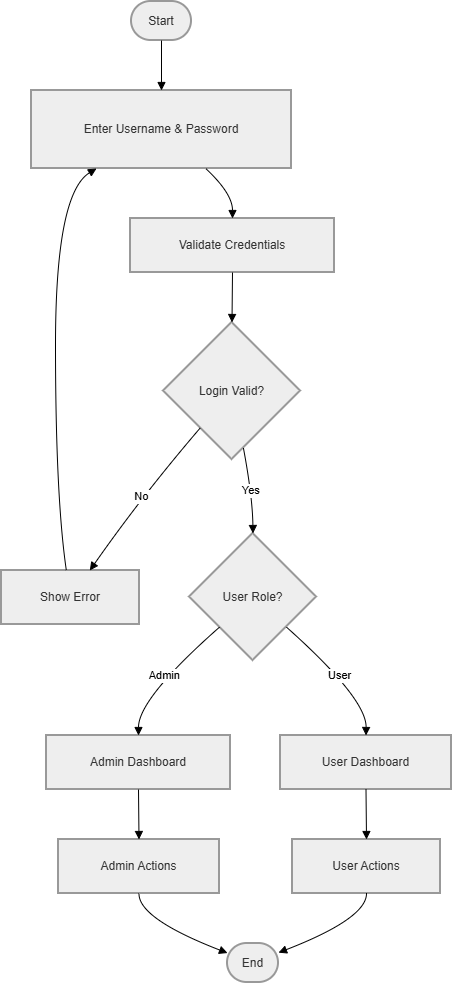

The diagram above was exported from draw.io. Its source (the exported page's mxGraphModel, read from the mxfile embedded in the PNG):
<mxGraphModel dx="1548" dy="918" grid="1" gridSize="10" guides="1" tooltips="1" connect="1" arrows="1" fold="1" page="1" pageScale="1" pageWidth="850" pageHeight="1100" math="0" shadow="0">
  <root>
    <mxCell id="0" />
    <mxCell id="1" parent="0" />
    <mxCell id="2" parent="1" style="rounded=1;whiteSpace=wrap;arcSize=50;strokeWidth=2;fillColor=light-dark(#eeeeee,#1f2020);strokeColor=light-dark(#999999,#cccccc);fontColor=light-dark(#333333,#cccccc);" value="Start" vertex="1">
      <mxGeometry height="39" width="60" x="138" y="8" as="geometry" />
    </mxCell>
    <mxCell id="3" parent="1" style="whiteSpace=wrap;strokeWidth=2;fillColor=light-dark(#eeeeee,#1f2020);strokeColor=light-dark(#999999,#cccccc);fontColor=light-dark(#333333,#cccccc);" value="Enter Username &amp; Password" vertex="1">
      <mxGeometry height="78" width="260" x="38" y="97" as="geometry" />
    </mxCell>
    <mxCell id="4" parent="1" style="whiteSpace=wrap;strokeWidth=2;fillColor=light-dark(#eeeeee,#1f2020);strokeColor=light-dark(#999999,#cccccc);fontColor=light-dark(#333333,#cccccc);" value="Validate Credentials" vertex="1">
      <mxGeometry height="54" width="204" x="137" y="225" as="geometry" />
    </mxCell>
    <mxCell id="5" parent="1" style="rhombus;strokeWidth=2;whiteSpace=wrap;fillColor=light-dark(#eeeeee,#1f2020);strokeColor=light-dark(#999999,#cccccc);fontColor=light-dark(#333333,#cccccc);" value="Login Valid?" vertex="1">
      <mxGeometry height="137" width="137" x="170" y="329" as="geometry" />
    </mxCell>
    <mxCell id="6" parent="1" style="whiteSpace=wrap;strokeWidth=2;fillColor=light-dark(#eeeeee,#1f2020);strokeColor=light-dark(#999999,#cccccc);fontColor=light-dark(#333333,#cccccc);" value="Show Error" vertex="1">
      <mxGeometry height="54" width="138" x="8" y="577" as="geometry" />
    </mxCell>
    <mxCell id="7" parent="1" style="rhombus;strokeWidth=2;whiteSpace=wrap;fillColor=light-dark(#eeeeee,#1f2020);strokeColor=light-dark(#999999,#cccccc);fontColor=light-dark(#333333,#cccccc);" value="User Role?" vertex="1">
      <mxGeometry height="127" width="127" x="196" y="540" as="geometry" />
    </mxCell>
    <mxCell id="8" parent="1" style="whiteSpace=wrap;strokeWidth=2;fillColor=light-dark(#eeeeee,#1f2020);strokeColor=light-dark(#999999,#cccccc);fontColor=light-dark(#333333,#cccccc);" value="User Dashboard" vertex="1">
      <mxGeometry height="54" width="171" x="287" y="742" as="geometry" />
    </mxCell>
    <mxCell id="9" parent="1" style="whiteSpace=wrap;strokeWidth=2;fillColor=light-dark(#eeeeee,#1f2020);strokeColor=light-dark(#999999,#cccccc);fontColor=light-dark(#333333,#cccccc);" value="User Actions" vertex="1">
      <mxGeometry height="54" width="148" x="299" y="846" as="geometry" />
    </mxCell>
    <mxCell id="10" parent="1" style="rounded=1;whiteSpace=wrap;arcSize=50;strokeWidth=2;fillColor=light-dark(#eeeeee,#1f2020);strokeColor=light-dark(#999999,#cccccc);fontColor=light-dark(#333333,#cccccc);" value="End" vertex="1">
      <mxGeometry height="39" width="51" x="234" y="950" as="geometry" />
    </mxCell>
    <mxCell id="11" parent="1" style="whiteSpace=wrap;strokeWidth=2;fillColor=light-dark(#eeeeee,#1f2020);strokeColor=light-dark(#999999,#cccccc);fontColor=light-dark(#333333,#cccccc);" value="Admin Dashboard" vertex="1">
      <mxGeometry height="54" width="184" x="53" y="742" as="geometry" />
    </mxCell>
    <mxCell id="12" parent="1" style="whiteSpace=wrap;strokeWidth=2;fillColor=light-dark(#eeeeee,#1f2020);strokeColor=light-dark(#999999,#cccccc);fontColor=light-dark(#333333,#cccccc);" value="Admin Actions" vertex="1">
      <mxGeometry height="54" width="161" x="65" y="846" as="geometry" />
    </mxCell>
    <mxCell id="13" edge="1" parent="1" source="2" style="curved=1;startArrow=none;endArrow=block;exitX=0.5;exitY=1;entryX=0.5;entryY=0;" target="3" value="">
      <mxGeometry relative="1" as="geometry">
        <Array as="points" />
      </mxGeometry>
    </mxCell>
    <mxCell id="14" edge="1" parent="1" source="3" style="curved=1;startArrow=none;endArrow=block;exitX=0.67;exitY=1;entryX=0.5;entryY=0;" target="4" value="">
      <mxGeometry relative="1" as="geometry">
        <Array as="points">
          <mxPoint x="239" y="200" />
        </Array>
      </mxGeometry>
    </mxCell>
    <mxCell id="15" edge="1" parent="1" source="4" style="curved=1;startArrow=none;endArrow=block;exitX=0.5;exitY=1;entryX=0.5;entryY=0;" target="5" value="">
      <mxGeometry relative="1" as="geometry">
        <Array as="points" />
      </mxGeometry>
    </mxCell>
    <mxCell id="16" edge="1" parent="1" source="5" style="curved=1;startArrow=none;endArrow=block;exitX=0.07;exitY=1;entryX=0.64;entryY=0;" target="6" value="No">
      <mxGeometry relative="1" as="geometry">
        <Array as="points">
          <mxPoint x="148" y="503" />
        </Array>
      </mxGeometry>
    </mxCell>
    <mxCell id="17" edge="1" parent="1" source="6" style="curved=1;startArrow=none;endArrow=block;exitX=0.47;exitY=0;entryX=0.25;entryY=1;" target="3" value="">
      <mxGeometry relative="1" as="geometry">
        <Array as="points">
          <mxPoint x="62" y="503" />
          <mxPoint x="62" y="200" />
        </Array>
      </mxGeometry>
    </mxCell>
    <mxCell id="18" edge="1" parent="1" source="5" style="curved=1;startArrow=none;endArrow=block;exitX=0.6;exitY=1;entryX=0.5;entryY=0;" target="7" value="Yes">
      <mxGeometry relative="1" as="geometry">
        <Array as="points">
          <mxPoint x="259" y="503" />
        </Array>
      </mxGeometry>
    </mxCell>
    <mxCell id="19" edge="1" parent="1" source="7" style="curved=1;startArrow=none;endArrow=block;exitX=1;exitY=0.95;entryX=0.5;entryY=-0.01;" target="8" value="User">
      <mxGeometry relative="1" as="geometry">
        <Array as="points">
          <mxPoint x="373" y="705" />
        </Array>
      </mxGeometry>
    </mxCell>
    <mxCell id="20" edge="1" parent="1" source="8" style="curved=1;startArrow=none;endArrow=block;exitX=0.5;exitY=0.99;entryX=0.5;entryY=-0.01;" target="9" value="">
      <mxGeometry relative="1" as="geometry">
        <Array as="points" />
      </mxGeometry>
    </mxCell>
    <mxCell id="21" edge="1" parent="1" source="9" style="curved=1;startArrow=none;endArrow=block;exitX=0.5;exitY=0.99;entryX=0.99;entryY=0.24;" target="10" value="">
      <mxGeometry relative="1" as="geometry">
        <Array as="points">
          <mxPoint x="373" y="925" />
        </Array>
      </mxGeometry>
    </mxCell>
    <mxCell id="22" edge="1" parent="1" source="7" style="curved=1;startArrow=none;endArrow=block;exitX=0;exitY=0.95;entryX=0.5;entryY=-0.01;" target="11" value="Admin">
      <mxGeometry relative="1" as="geometry">
        <Array as="points">
          <mxPoint x="145" y="705" />
        </Array>
      </mxGeometry>
    </mxCell>
    <mxCell id="23" edge="1" parent="1" source="11" style="curved=1;startArrow=none;endArrow=block;exitX=0.5;exitY=0.99;entryX=0.5;entryY=-0.01;" target="12" value="">
      <mxGeometry relative="1" as="geometry">
        <Array as="points" />
      </mxGeometry>
    </mxCell>
    <mxCell id="24" edge="1" parent="1" source="12" style="curved=1;startArrow=none;endArrow=block;exitX=0.5;exitY=0.99;entryX=-0.01;entryY=0.24;" target="10" value="">
      <mxGeometry relative="1" as="geometry">
        <Array as="points">
          <mxPoint x="145" y="925" />
        </Array>
      </mxGeometry>
    </mxCell>
  </root>
</mxGraphModel>